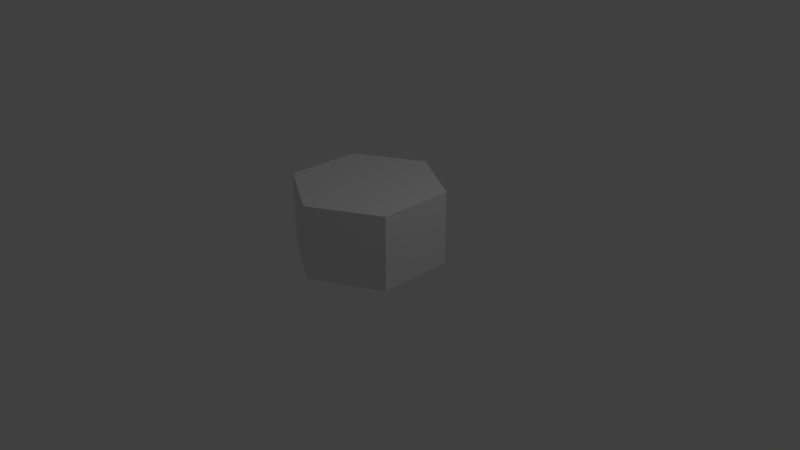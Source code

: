 # Source: Hexagon.blend  (saved by Blender 2.79.0; exported with 4.5.12 LTS)
import bpy
from mathutils import Matrix  # noqa: F401  (used for matrix-valued properties, if any)

bpy.ops.wm.read_factory_settings(use_empty=True)
scene = bpy.context.scene
scene.name = 'Scene'

# ---- collections
col_collection_1 = bpy.data.collections.new('Collection 1'); scene.collection.children.link(col_collection_1)

# ---- world
world_world = bpy.data.worlds.new('World'); scene.world = world_world
world_world.color = (0.05088, 0.05088, 0.05088)
world_world.use_sun_shadow = False
world_world.sun_shadow_jitter_overblur = 0.0
world_world.cycles.sampling_method = 'MANUAL'

# ---- cameras
cam_camera = bpy.data.cameras.new('Camera')
cam_camera.clip_end = 100.0
cam_camera.lens = 35.0
cam_camera.sensor_width = 32.0
cam_camera.sensor_height = 18.0
cam_camera.ortho_scale = 7.314
cam_camera.dof.focus_distance = 0.0
cam_camera.dof.aperture_fstop = 128.0

# ---- lights
light_lamp = bpy.data.lights.new('Lamp', 'POINT')
light_lamp.transmission_factor = 0.0
light_lamp.cutoff_distance = 30.0
light_lamp.energy = 100.0
light_lamp.shadow_buffer_clip_start = 1.001
light_lamp.shadow_soft_size = 0.1
light_lamp.shadow_maximum_resolution = 0.006
light_lamp.use_absolute_resolution = True

# ---- meshes
me_cylinder = bpy.data.meshes.new('Cylinder')
me_cylinder.from_pydata([(0.0, 0.02402, -1.0), (0.0, 1.0, -1.0), (0.866, 0.02402, -0.5), (0.866, 1.0, -0.5), (0.866, 0.02402, 0.5), (0.866, 1.0, 0.5), (-8.742e-08, 0.02402, 1.0), (-8.742e-08, 1.0, 1.0), (-0.866, 0.02402, 0.5), (-0.866, 1.0, 0.5), (-0.866, 0.02402, -0.5), (-0.866, 1.0, -0.5)], [], [(0, 1, 3, 2), (2, 3, 5, 4), (4, 5, 7, 6), (6, 7, 9, 8), (3, 1, 11, 9, 7, 5), (8, 9, 11, 10), (10, 11, 1, 0), (0, 2, 4, 6, 8, 10)])
me_cylinder.use_remesh_preserve_volume = False
me_cylinder.use_remesh_preserve_attributes = False
me_cylinder.use_mirror_vertex_groups = False
me_cylinder.update()

# ---- objects
ob_cylinder = bpy.data.objects.new('Cylinder', me_cylinder)
ob_lamp = bpy.data.objects.new('Lamp', light_lamp)
ob_camera = bpy.data.objects.new('Camera', cam_camera)

# ---- transforms, parenting, visibility, modifiers, constraints
ob_cylinder.location = (0.0, 0.0, 0.0)
ob_cylinder.rotation_euler = (1.571, -0.0, 0.0)
ob_cylinder.lineart.crease_threshold = 0.0
ob_lamp.location = (4.076, 1.005, 5.904)
ob_lamp.rotation_euler = (0.6503, 0.05522, 1.866)
ob_lamp.lock_rotations_4d = False
ob_lamp.empty_display_type = 'ARROWS'
ob_lamp.color = (0.0, 0.0, 0.0, 0.0)
ob_lamp.lineart.crease_threshold = 0.0
ob_camera.location = (7.481, -6.508, 5.344)
ob_camera.rotation_euler = (1.109, 0.0, 0.8149)
ob_camera.lock_rotations_4d = False
ob_camera.empty_display_type = 'ARROWS'
ob_camera.color = (0.0, 0.0, 0.0, 0.0)
ob_camera.display_type = 'WIRE'
ob_camera.lineart.crease_threshold = 0.0

# ---- collection membership
col_collection_1.objects.link(ob_cylinder)
col_collection_1.objects.link(ob_lamp)
col_collection_1.objects.link(ob_camera)

# ---- scene / render settings (as saved in the file)
scene.camera = ob_camera
scene.frame_start = 1; scene.frame_end = 250; scene.frame_set(1)
scene.render.engine = 'BLENDER_EEVEE_NEXT'
scene.render.resolution_percentage = 50
scene.render.dither_intensity = 0.0
scene.cycles.use_denoising = False
scene.cycles.samples = 128
scene.cycles.sampling_pattern = 'TABULATED_SOBOL'
scene.cycles.use_adaptive_sampling = False
scene.cycles.use_light_tree = False
scene.cycles.blur_glossy = 0.0
scene.cycles.sample_clamp_indirect = 0.0
scene.view_settings.view_transform = 'Standard'
bpy.context.view_layer.update()
